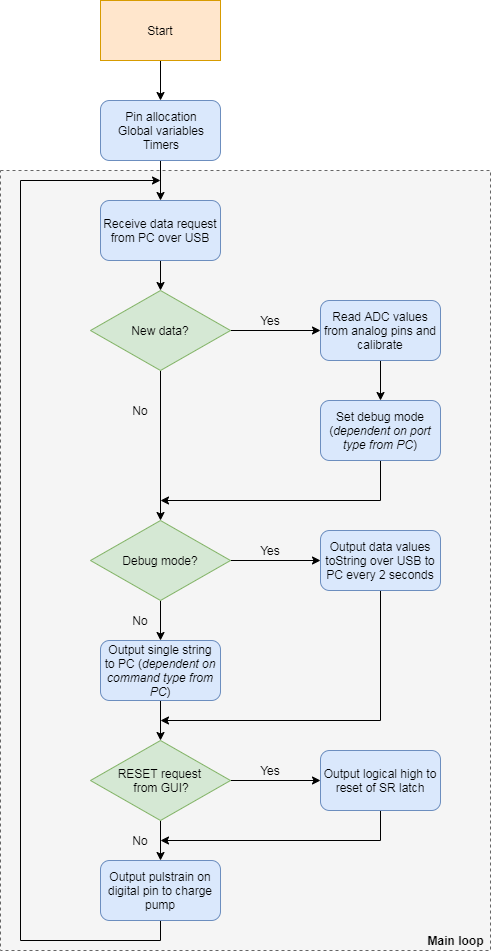

The diagram above was exported from draw.io. Its source (the exported page's mxGraphModel, read from the mxfile embedded in the PNG):
<mxGraphModel dx="1408" dy="731" grid="1" gridSize="10" guides="1" tooltips="1" connect="1" arrows="1" fold="1" page="1" pageScale="1" pageWidth="850" pageHeight="1100" math="0" shadow="0">
  <root>
    <mxCell id="0" />
    <mxCell id="1" parent="0" />
    <mxCell id="jtAYuNp5zvhZcsT5siGq-92" value="" style="rounded=0;whiteSpace=wrap;html=1;fillColor=#f5f5f5;strokeColor=#666666;dashed=1;fontColor=#333333;" vertex="1" parent="1">
      <mxGeometry x="20" y="290" width="490" height="780" as="geometry" />
    </mxCell>
    <mxCell id="jtAYuNp5zvhZcsT5siGq-3" value="" style="edgeStyle=orthogonalEdgeStyle;rounded=0;orthogonalLoop=1;jettySize=auto;html=1;" edge="1" parent="1" source="jtAYuNp5zvhZcsT5siGq-1" target="jtAYuNp5zvhZcsT5siGq-2">
      <mxGeometry relative="1" as="geometry" />
    </mxCell>
    <mxCell id="jtAYuNp5zvhZcsT5siGq-1" value="Pin allocation&lt;br&gt;Global variables&lt;br&gt;Timers" style="rounded=1;whiteSpace=wrap;html=1;fillColor=#dae8fc;strokeColor=#6c8ebf;" vertex="1" parent="1">
      <mxGeometry x="120" y="220" width="120" height="60" as="geometry" />
    </mxCell>
    <mxCell id="jtAYuNp5zvhZcsT5siGq-27" value="" style="edgeStyle=orthogonalEdgeStyle;rounded=0;orthogonalLoop=1;jettySize=auto;html=1;" edge="1" parent="1" source="jtAYuNp5zvhZcsT5siGq-2" target="jtAYuNp5zvhZcsT5siGq-15">
      <mxGeometry relative="1" as="geometry" />
    </mxCell>
    <mxCell id="jtAYuNp5zvhZcsT5siGq-2" value="Receive data request from PC over USB" style="rounded=1;whiteSpace=wrap;html=1;fillColor=#dae8fc;strokeColor=#6c8ebf;" vertex="1" parent="1">
      <mxGeometry x="120" y="320" width="120" height="60" as="geometry" />
    </mxCell>
    <mxCell id="jtAYuNp5zvhZcsT5siGq-7" value="" style="edgeStyle=orthogonalEdgeStyle;rounded=0;orthogonalLoop=1;jettySize=auto;html=1;entryX=0.5;entryY=0;entryDx=0;entryDy=0;exitX=0.5;exitY=1;exitDx=0;exitDy=0;" edge="1" parent="1" source="jtAYuNp5zvhZcsT5siGq-15" target="jtAYuNp5zvhZcsT5siGq-43">
      <mxGeometry relative="1" as="geometry">
        <mxPoint x="180" y="520" as="sourcePoint" />
        <mxPoint x="180" y="600" as="targetPoint" />
      </mxGeometry>
    </mxCell>
    <mxCell id="jtAYuNp5zvhZcsT5siGq-14" value="" style="edgeStyle=orthogonalEdgeStyle;rounded=0;orthogonalLoop=1;jettySize=auto;html=1;" edge="1" parent="1" source="jtAYuNp5zvhZcsT5siGq-13" target="jtAYuNp5zvhZcsT5siGq-1">
      <mxGeometry relative="1" as="geometry" />
    </mxCell>
    <mxCell id="jtAYuNp5zvhZcsT5siGq-13" value="Start" style="rounded=0;whiteSpace=wrap;html=1;fillColor=#ffe6cc;strokeColor=#d79b00;" vertex="1" parent="1">
      <mxGeometry x="120" y="120" width="120" height="60" as="geometry" />
    </mxCell>
    <mxCell id="jtAYuNp5zvhZcsT5siGq-17" value="" style="edgeStyle=orthogonalEdgeStyle;rounded=0;orthogonalLoop=1;jettySize=auto;html=1;entryX=0;entryY=0.5;entryDx=0;entryDy=0;" edge="1" parent="1" source="jtAYuNp5zvhZcsT5siGq-15" target="jtAYuNp5zvhZcsT5siGq-28">
      <mxGeometry relative="1" as="geometry">
        <mxPoint x="330" y="460" as="targetPoint" />
      </mxGeometry>
    </mxCell>
    <mxCell id="jtAYuNp5zvhZcsT5siGq-15" value="New data?" style="rhombus;whiteSpace=wrap;html=1;fillColor=#d5e8d4;strokeColor=#82b366;" vertex="1" parent="1">
      <mxGeometry x="110" y="410" width="140" height="80" as="geometry" />
    </mxCell>
    <mxCell id="jtAYuNp5zvhZcsT5siGq-18" value="Yes" style="text;html=1;strokeColor=none;fillColor=none;align=center;verticalAlign=middle;whiteSpace=wrap;rounded=0;" vertex="1" parent="1">
      <mxGeometry x="270" y="430" width="40" height="20" as="geometry" />
    </mxCell>
    <mxCell id="jtAYuNp5zvhZcsT5siGq-20" value="No" style="text;html=1;strokeColor=none;fillColor=none;align=center;verticalAlign=middle;whiteSpace=wrap;rounded=0;" vertex="1" parent="1">
      <mxGeometry x="140" y="520" width="40" height="20" as="geometry" />
    </mxCell>
    <mxCell id="jtAYuNp5zvhZcsT5siGq-54" value="" style="edgeStyle=orthogonalEdgeStyle;rounded=0;orthogonalLoop=1;jettySize=auto;html=1;" edge="1" parent="1" source="jtAYuNp5zvhZcsT5siGq-28" target="jtAYuNp5zvhZcsT5siGq-40">
      <mxGeometry relative="1" as="geometry" />
    </mxCell>
    <mxCell id="jtAYuNp5zvhZcsT5siGq-28" value="Read ADC values from analog pins and calibrate" style="rounded=1;whiteSpace=wrap;html=1;fillColor=#dae8fc;strokeColor=#6c8ebf;" vertex="1" parent="1">
      <mxGeometry x="340" y="420" width="120" height="60" as="geometry" />
    </mxCell>
    <mxCell id="jtAYuNp5zvhZcsT5siGq-46" value="" style="edgeStyle=orthogonalEdgeStyle;rounded=0;orthogonalLoop=1;jettySize=auto;html=1;entryX=0;entryY=0.5;entryDx=0;entryDy=0;" edge="1" parent="1" source="jtAYuNp5zvhZcsT5siGq-43" target="jtAYuNp5zvhZcsT5siGq-53">
      <mxGeometry relative="1" as="geometry">
        <mxPoint x="330" y="710" as="targetPoint" />
      </mxGeometry>
    </mxCell>
    <mxCell id="jtAYuNp5zvhZcsT5siGq-88" value="" style="edgeStyle=orthogonalEdgeStyle;rounded=0;orthogonalLoop=1;jettySize=auto;html=1;" edge="1" parent="1" source="jtAYuNp5zvhZcsT5siGq-43" target="jtAYuNp5zvhZcsT5siGq-87">
      <mxGeometry relative="1" as="geometry" />
    </mxCell>
    <mxCell id="jtAYuNp5zvhZcsT5siGq-43" value="Debug mode?" style="rhombus;whiteSpace=wrap;html=1;fillColor=#d5e8d4;strokeColor=#82b366;" vertex="1" parent="1">
      <mxGeometry x="110" y="640" width="140" height="80" as="geometry" />
    </mxCell>
    <mxCell id="jtAYuNp5zvhZcsT5siGq-63" value="" style="edgeStyle=orthogonalEdgeStyle;rounded=0;orthogonalLoop=1;jettySize=auto;html=1;entryX=0;entryY=0.5;entryDx=0;entryDy=0;" edge="1" parent="1" source="jtAYuNp5zvhZcsT5siGq-58" target="jtAYuNp5zvhZcsT5siGq-69">
      <mxGeometry relative="1" as="geometry">
        <mxPoint x="330" y="900" as="targetPoint" />
      </mxGeometry>
    </mxCell>
    <mxCell id="jtAYuNp5zvhZcsT5siGq-78" value="" style="edgeStyle=orthogonalEdgeStyle;rounded=0;orthogonalLoop=1;jettySize=auto;html=1;entryX=0.5;entryY=0;entryDx=0;entryDy=0;" edge="1" parent="1" source="jtAYuNp5zvhZcsT5siGq-58" target="jtAYuNp5zvhZcsT5siGq-79">
      <mxGeometry relative="1" as="geometry">
        <mxPoint x="180" y="1020" as="targetPoint" />
      </mxGeometry>
    </mxCell>
    <mxCell id="jtAYuNp5zvhZcsT5siGq-58" value="RESET request&amp;nbsp;&lt;br&gt;from GUI?" style="rhombus;whiteSpace=wrap;html=1;fillColor=#d5e8d4;strokeColor=#82b366;" vertex="1" parent="1">
      <mxGeometry x="110" y="860" width="140" height="80" as="geometry" />
    </mxCell>
    <mxCell id="jtAYuNp5zvhZcsT5siGq-56" value="" style="edgeStyle=orthogonalEdgeStyle;rounded=0;orthogonalLoop=1;jettySize=auto;html=1;" edge="1" parent="1" source="jtAYuNp5zvhZcsT5siGq-40">
      <mxGeometry relative="1" as="geometry">
        <mxPoint x="180" y="620" as="targetPoint" />
        <Array as="points">
          <mxPoint x="400" y="620" />
          <mxPoint x="180" y="620" />
        </Array>
      </mxGeometry>
    </mxCell>
    <mxCell id="jtAYuNp5zvhZcsT5siGq-40" value="Set debug mode (&lt;i&gt;dependent on port type from PC&lt;/i&gt;)" style="rounded=1;whiteSpace=wrap;html=1;fillColor=#dae8fc;strokeColor=#6c8ebf;" vertex="1" parent="1">
      <mxGeometry x="340" y="520" width="120" height="60" as="geometry" />
    </mxCell>
    <mxCell id="jtAYuNp5zvhZcsT5siGq-49" value="Yes" style="text;html=1;strokeColor=none;fillColor=none;align=center;verticalAlign=middle;whiteSpace=wrap;rounded=0;" vertex="1" parent="1">
      <mxGeometry x="270" y="660" width="40" height="20" as="geometry" />
    </mxCell>
    <mxCell id="jtAYuNp5zvhZcsT5siGq-50" value="No" style="text;html=1;strokeColor=none;fillColor=none;align=center;verticalAlign=middle;whiteSpace=wrap;rounded=0;" vertex="1" parent="1">
      <mxGeometry x="140" y="730" width="40" height="20" as="geometry" />
    </mxCell>
    <mxCell id="jtAYuNp5zvhZcsT5siGq-74" value="" style="edgeStyle=orthogonalEdgeStyle;rounded=0;orthogonalLoop=1;jettySize=auto;html=1;" edge="1" parent="1" source="jtAYuNp5zvhZcsT5siGq-53">
      <mxGeometry relative="1" as="geometry">
        <mxPoint x="180" y="840" as="targetPoint" />
        <Array as="points">
          <mxPoint x="400" y="840" />
          <mxPoint x="180" y="840" />
        </Array>
      </mxGeometry>
    </mxCell>
    <mxCell id="jtAYuNp5zvhZcsT5siGq-53" value="Output data values toString over USB to PC every 2 seconds" style="rounded=1;whiteSpace=wrap;html=1;fillColor=#dae8fc;strokeColor=#6c8ebf;" vertex="1" parent="1">
      <mxGeometry x="340" y="650" width="120" height="60" as="geometry" />
    </mxCell>
    <mxCell id="jtAYuNp5zvhZcsT5siGq-64" value="No" style="text;html=1;strokeColor=none;fillColor=none;align=center;verticalAlign=middle;whiteSpace=wrap;rounded=0;" vertex="1" parent="1">
      <mxGeometry x="140" y="950" width="40" height="20" as="geometry" />
    </mxCell>
    <mxCell id="jtAYuNp5zvhZcsT5siGq-66" value="Yes" style="text;html=1;strokeColor=none;fillColor=none;align=center;verticalAlign=middle;whiteSpace=wrap;rounded=0;" vertex="1" parent="1">
      <mxGeometry x="270" y="880" width="40" height="20" as="geometry" />
    </mxCell>
    <mxCell id="jtAYuNp5zvhZcsT5siGq-83" value="" style="edgeStyle=orthogonalEdgeStyle;rounded=0;orthogonalLoop=1;jettySize=auto;html=1;" edge="1" parent="1" source="jtAYuNp5zvhZcsT5siGq-69">
      <mxGeometry relative="1" as="geometry">
        <mxPoint x="180" y="960" as="targetPoint" />
        <Array as="points">
          <mxPoint x="400" y="960" />
          <mxPoint x="180" y="960" />
        </Array>
      </mxGeometry>
    </mxCell>
    <mxCell id="jtAYuNp5zvhZcsT5siGq-69" value="Output logical high to reset of SR latch" style="rounded=1;whiteSpace=wrap;html=1;fillColor=#dae8fc;strokeColor=#6c8ebf;" vertex="1" parent="1">
      <mxGeometry x="340" y="870" width="120" height="60" as="geometry" />
    </mxCell>
    <mxCell id="jtAYuNp5zvhZcsT5siGq-91" value="" style="edgeStyle=orthogonalEdgeStyle;rounded=0;orthogonalLoop=1;jettySize=auto;html=1;" edge="1" parent="1" source="jtAYuNp5zvhZcsT5siGq-79">
      <mxGeometry relative="1" as="geometry">
        <mxPoint x="180" y="300" as="targetPoint" />
        <Array as="points">
          <mxPoint x="180" y="1060" />
          <mxPoint x="40" y="1060" />
          <mxPoint x="40" y="300" />
        </Array>
      </mxGeometry>
    </mxCell>
    <mxCell id="jtAYuNp5zvhZcsT5siGq-79" value="Output pulstrain on digital pin to charge pump" style="rounded=1;whiteSpace=wrap;html=1;fillColor=#dae8fc;strokeColor=#6c8ebf;" vertex="1" parent="1">
      <mxGeometry x="120" y="980" width="120" height="60" as="geometry" />
    </mxCell>
    <mxCell id="jtAYuNp5zvhZcsT5siGq-89" value="" style="edgeStyle=orthogonalEdgeStyle;rounded=0;orthogonalLoop=1;jettySize=auto;html=1;" edge="1" parent="1" source="jtAYuNp5zvhZcsT5siGq-87" target="jtAYuNp5zvhZcsT5siGq-58">
      <mxGeometry relative="1" as="geometry" />
    </mxCell>
    <mxCell id="jtAYuNp5zvhZcsT5siGq-87" value="Output single string to PC (&lt;i&gt;dependent on command type from PC&lt;/i&gt;)" style="rounded=1;whiteSpace=wrap;html=1;fillColor=#dae8fc;strokeColor=#6c8ebf;" vertex="1" parent="1">
      <mxGeometry x="120" y="760" width="120" height="60" as="geometry" />
    </mxCell>
    <mxCell id="jtAYuNp5zvhZcsT5siGq-94" value="Main loop" style="text;html=1;strokeColor=none;fillColor=none;align=center;verticalAlign=middle;whiteSpace=wrap;rounded=0;dashed=1;fontStyle=1" vertex="1" parent="1">
      <mxGeometry x="440" y="1050" width="70" height="20" as="geometry" />
    </mxCell>
  </root>
</mxGraphModel>